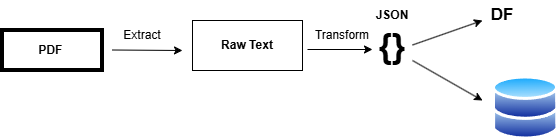

The diagram above was exported from draw.io. Its source (the exported page's mxGraphModel, read from the mxfile embedded in the PNG):
<mxGraphModel dx="1042" dy="562" grid="1" gridSize="10" guides="1" tooltips="1" connect="1" arrows="1" fold="1" page="1" pageScale="1" pageWidth="850" pageHeight="1100" math="0" shadow="0">
  <root>
    <mxCell id="0" />
    <mxCell id="1" parent="0" />
    <mxCell id="vecme6jUdi6dsHLkKCRr-2" parent="1" style="whiteSpace=wrap;html=1;strokeWidth=4;" value="&lt;b&gt;PDF&amp;nbsp;&lt;/b&gt;" vertex="1">
      <mxGeometry height="40" width="100" x="70" y="160" as="geometry" />
    </mxCell>
    <mxCell id="vecme6jUdi6dsHLkKCRr-3" edge="1" parent="1" style="edgeStyle=none;orthogonalLoop=1;jettySize=auto;html=1;rounded=0;" value="">
      <mxGeometry relative="1" width="100" as="geometry">
        <Array as="points" />
        <mxPoint x="180" y="179.5" as="sourcePoint" />
        <mxPoint x="250" y="180" as="targetPoint" />
      </mxGeometry>
    </mxCell>
    <mxCell id="vecme6jUdi6dsHLkKCRr-4" parent="1" style="whiteSpace=wrap;html=1;" value="&lt;b&gt;Raw Text&lt;/b&gt;" vertex="1">
      <mxGeometry height="50" width="110" x="260" y="150" as="geometry" />
    </mxCell>
    <mxCell id="vecme6jUdi6dsHLkKCRr-5" parent="1" style="text;html=1;whiteSpace=wrap;strokeColor=none;fillColor=none;align=center;verticalAlign=middle;rounded=0;" value="Extract" vertex="1">
      <mxGeometry height="30" width="60" x="180" y="150" as="geometry" />
    </mxCell>
    <mxCell id="vecme6jUdi6dsHLkKCRr-6" parent="1" style="text;html=1;whiteSpace=wrap;strokeColor=none;fillColor=none;align=center;verticalAlign=middle;rounded=0;" value="Transform" vertex="1">
      <mxGeometry height="30" width="60" x="380" y="150" as="geometry" />
    </mxCell>
    <mxCell id="vecme6jUdi6dsHLkKCRr-9" edge="1" parent="1" style="edgeStyle=none;orthogonalLoop=1;jettySize=auto;html=1;rounded=0;" value="">
      <mxGeometry relative="1" width="100" as="geometry">
        <Array as="points" />
        <mxPoint x="375" y="179" as="sourcePoint" />
        <mxPoint x="440" y="179" as="targetPoint" />
      </mxGeometry>
    </mxCell>
    <mxCell id="vecme6jUdi6dsHLkKCRr-16" parent="1" style="text;html=1;whiteSpace=wrap;strokeColor=none;fillColor=none;align=center;verticalAlign=middle;rounded=0;" value="&lt;font style=&quot;font-size: 35px;&quot;&gt;&lt;b&gt;{}&lt;/b&gt;&lt;/font&gt;" vertex="1">
      <mxGeometry height="60" width="100" x="410" y="145" as="geometry" />
    </mxCell>
    <mxCell id="vecme6jUdi6dsHLkKCRr-17" parent="1" style="text;html=1;whiteSpace=wrap;strokeColor=none;fillColor=none;align=center;verticalAlign=middle;rounded=0;" value="&lt;b&gt;JSON&lt;/b&gt;" vertex="1">
      <mxGeometry height="30" width="60" x="430" y="130" as="geometry" />
    </mxCell>
    <mxCell id="vecme6jUdi6dsHLkKCRr-19" edge="1" parent="1" style="edgeStyle=none;orthogonalLoop=1;jettySize=auto;html=1;rounded=0;" value="">
      <mxGeometry relative="1" width="100" as="geometry">
        <Array as="points" />
        <mxPoint x="480" y="174.5" as="sourcePoint" />
        <mxPoint x="550" y="150" as="targetPoint" />
      </mxGeometry>
    </mxCell>
    <mxCell id="vecme6jUdi6dsHLkKCRr-20" edge="1" parent="1" source="vecme6jUdi6dsHLkKCRr-16" style="edgeStyle=none;orthogonalLoop=1;jettySize=auto;html=1;rounded=0;exitX=0.7;exitY=0.75;exitDx=0;exitDy=0;exitPerimeter=0;" value="">
      <mxGeometry relative="1" width="100" as="geometry">
        <Array as="points" />
        <mxPoint x="500" y="274.5" as="sourcePoint" />
        <mxPoint x="550" y="230" as="targetPoint" />
      </mxGeometry>
    </mxCell>
    <mxCell id="vecme6jUdi6dsHLkKCRr-21" parent="1" style="image;aspect=fixed;perimeter=ellipsePerimeter;html=1;align=center;shadow=0;dashed=0;spacingTop=3;image=img/lib/active_directory/databases.svg;" value="" vertex="1">
      <mxGeometry height="65" width="66.33" x="560" y="205" as="geometry" />
    </mxCell>
    <mxCell id="vecme6jUdi6dsHLkKCRr-22" parent="1" style="text;html=1;whiteSpace=wrap;strokeColor=none;fillColor=none;align=center;verticalAlign=middle;rounded=0;" value="&lt;b&gt;&lt;font style=&quot;font-size: 17px;&quot;&gt;DF&lt;/font&gt;&lt;/b&gt;" vertex="1">
      <mxGeometry height="30" width="60" x="540" y="130" as="geometry" />
    </mxCell>
  </root>
</mxGraphModel>